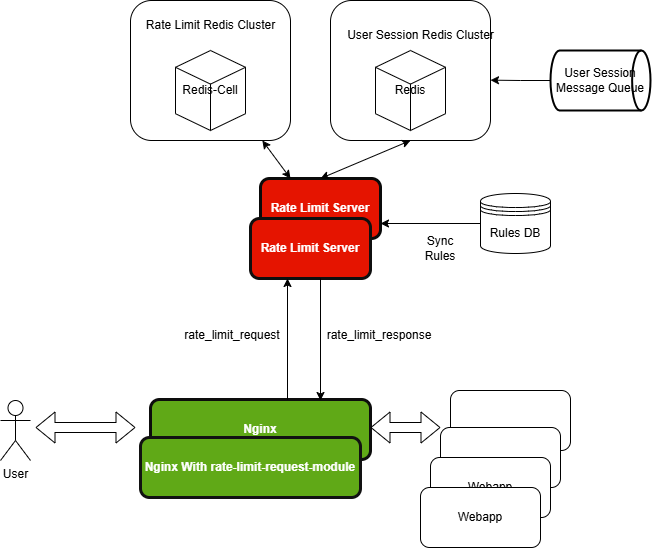

The diagram above was exported from draw.io. Its source (the exported page's mxGraphModel, read from the mxfile embedded in the PNG):
<mxGraphModel dx="1050" dy="618" grid="1" gridSize="10" guides="1" tooltips="1" connect="1" arrows="1" fold="1" page="1" pageScale="1" pageWidth="850" pageHeight="1100" math="0" shadow="0">
  <root>
    <mxCell id="0" />
    <mxCell id="1" parent="0" />
    <mxCell id="bztI_WrLrSjYv2UPhIf6-26" value="" style="rounded=1;whiteSpace=wrap;html=1;" parent="1" vertex="1">
      <mxGeometry x="470" y="220" width="160" height="140" as="geometry" />
    </mxCell>
    <mxCell id="bztI_WrLrSjYv2UPhIf6-27" value="Rate Limit Server" style="rounded=1;whiteSpace=wrap;html=1;fillColor=#e51400;fontColor=#ffffff;strokeColor=#0a0a0a;fontStyle=1;strokeWidth=3;" parent="1" vertex="1">
      <mxGeometry x="400" y="398" width="120" height="60" as="geometry" />
    </mxCell>
    <mxCell id="bztI_WrLrSjYv2UPhIf6-28" value="User" style="shape=umlActor;verticalLabelPosition=bottom;verticalAlign=top;html=1;outlineConnect=0;" parent="1" vertex="1">
      <mxGeometry x="140" y="620" width="30" height="60" as="geometry" />
    </mxCell>
    <mxCell id="bztI_WrLrSjYv2UPhIf6-30" value="Nginx" style="rounded=1;whiteSpace=wrap;html=1;fillColor=#60a917;fontColor=#ffffff;strokeColor=#0d0d0d;strokeWidth=3;fontStyle=1" parent="1" vertex="1">
      <mxGeometry x="290" y="619" width="220" height="60" as="geometry" />
    </mxCell>
    <mxCell id="bztI_WrLrSjYv2UPhIf6-31" value="" style="rounded=1;whiteSpace=wrap;html=1;" parent="1" vertex="1">
      <mxGeometry x="590" y="610" width="120" height="60" as="geometry" />
    </mxCell>
    <mxCell id="bztI_WrLrSjYv2UPhIf6-32" value="" style="rounded=1;whiteSpace=wrap;html=1;" parent="1" vertex="1">
      <mxGeometry x="580" y="647" width="120" height="60" as="geometry" />
    </mxCell>
    <mxCell id="bztI_WrLrSjYv2UPhIf6-33" value="Webapp" style="rounded=1;whiteSpace=wrap;html=1;" parent="1" vertex="1">
      <mxGeometry x="570" y="677" width="120" height="60" as="geometry" />
    </mxCell>
    <mxCell id="bztI_WrLrSjYv2UPhIf6-34" value="Rules DB" style="shape=datastore;whiteSpace=wrap;html=1;" parent="1" vertex="1">
      <mxGeometry x="620" y="413" width="70" height="60" as="geometry" />
    </mxCell>
    <mxCell id="bztI_WrLrSjYv2UPhIf6-36" value="Redis" style="html=1;whiteSpace=wrap;shape=isoCube2;backgroundOutline=1;isoAngle=15;" parent="1" vertex="1">
      <mxGeometry x="515" y="270" width="70" height="80" as="geometry" />
    </mxCell>
    <mxCell id="bztI_WrLrSjYv2UPhIf6-37" value="User Session Redis Cluster" style="text;html=1;align=center;verticalAlign=middle;resizable=0;points=[];autosize=1;strokeColor=none;fillColor=none;" parent="1" vertex="1">
      <mxGeometry x="475" y="240" width="170" height="30" as="geometry" />
    </mxCell>
    <mxCell id="bztI_WrLrSjYv2UPhIf6-38" value="Rate Limit Server" style="rounded=1;whiteSpace=wrap;html=1;fillColor=#e51400;fontColor=#ffffff;strokeColor=#0f0f0f;fontStyle=1;strokeWidth=3;" parent="1" vertex="1">
      <mxGeometry x="390" y="438" width="120" height="60" as="geometry" />
    </mxCell>
    <mxCell id="bztI_WrLrSjYv2UPhIf6-39" value="Nginx With rate-limit-request-module" style="rounded=1;whiteSpace=wrap;html=1;fillColor=#60a917;fontColor=#ffffff;strokeColor=#121212;strokeWidth=3;fontStyle=1" parent="1" vertex="1">
      <mxGeometry x="280" y="657" width="220" height="60" as="geometry" />
    </mxCell>
    <mxCell id="bztI_WrLrSjYv2UPhIf6-41" value="Webapp" style="rounded=1;whiteSpace=wrap;html=1;" parent="1" vertex="1">
      <mxGeometry x="560" y="707" width="120" height="60" as="geometry" />
    </mxCell>
    <mxCell id="bztI_WrLrSjYv2UPhIf6-42" value="" style="shape=flexArrow;endArrow=classic;startArrow=classic;html=1;rounded=0;entryX=0;entryY=0;entryDx=0;entryDy=0;" parent="1" edge="1">
      <mxGeometry width="100" height="100" relative="1" as="geometry">
        <mxPoint x="175" y="647" as="sourcePoint" />
        <mxPoint x="275" y="647" as="targetPoint" />
      </mxGeometry>
    </mxCell>
    <mxCell id="bztI_WrLrSjYv2UPhIf6-43" value="" style="shape=flexArrow;endArrow=classic;startArrow=classic;html=1;rounded=0;" parent="1" edge="1">
      <mxGeometry width="100" height="100" relative="1" as="geometry">
        <mxPoint x="510" y="647" as="sourcePoint" />
        <mxPoint x="580" y="647" as="targetPoint" />
      </mxGeometry>
    </mxCell>
    <mxCell id="bztI_WrLrSjYv2UPhIf6-44" value="" style="rounded=1;whiteSpace=wrap;html=1;" parent="1" vertex="1">
      <mxGeometry x="270" y="220" width="160" height="140" as="geometry" />
    </mxCell>
    <mxCell id="bztI_WrLrSjYv2UPhIf6-45" value="Redis-Cell" style="html=1;whiteSpace=wrap;shape=isoCube2;backgroundOutline=1;isoAngle=15;" parent="1" vertex="1">
      <mxGeometry x="315" y="270" width="70" height="80" as="geometry" />
    </mxCell>
    <mxCell id="bztI_WrLrSjYv2UPhIf6-46" value="Rate Limit Redis Cluster" style="text;html=1;align=center;verticalAlign=middle;resizable=0;points=[];autosize=1;strokeColor=none;fillColor=none;" parent="1" vertex="1">
      <mxGeometry x="275" y="230" width="150" height="30" as="geometry" />
    </mxCell>
    <mxCell id="bztI_WrLrSjYv2UPhIf6-47" value="" style="endArrow=classic;startArrow=classic;html=1;rounded=0;exitX=0.5;exitY=0;exitDx=0;exitDy=0;entryX=0.5;entryY=1;entryDx=0;entryDy=0;" parent="1" source="bztI_WrLrSjYv2UPhIf6-27" target="bztI_WrLrSjYv2UPhIf6-26" edge="1">
      <mxGeometry width="50" height="50" relative="1" as="geometry">
        <mxPoint x="400" y="558" as="sourcePoint" />
        <mxPoint x="450" y="508" as="targetPoint" />
      </mxGeometry>
    </mxCell>
    <mxCell id="bztI_WrLrSjYv2UPhIf6-48" value="" style="endArrow=classic;startArrow=classic;html=1;rounded=0;exitX=0.25;exitY=0;exitDx=0;exitDy=0;" parent="1" source="bztI_WrLrSjYv2UPhIf6-27" target="bztI_WrLrSjYv2UPhIf6-44" edge="1">
      <mxGeometry width="50" height="50" relative="1" as="geometry">
        <mxPoint x="400" y="558" as="sourcePoint" />
        <mxPoint x="450" y="508" as="targetPoint" />
      </mxGeometry>
    </mxCell>
    <mxCell id="bztI_WrLrSjYv2UPhIf6-50" value="Sync Rules" style="text;html=1;align=center;verticalAlign=middle;whiteSpace=wrap;rounded=0;" parent="1" vertex="1">
      <mxGeometry x="550" y="453" width="60" height="30" as="geometry" />
    </mxCell>
    <mxCell id="bztI_WrLrSjYv2UPhIf6-53" value="" style="endArrow=classic;html=1;rounded=0;entryX=0.5;entryY=1;entryDx=0;entryDy=0;" parent="1" edge="1">
      <mxGeometry width="50" height="50" relative="1" as="geometry">
        <mxPoint x="427" y="619" as="sourcePoint" />
        <mxPoint x="427" y="498" as="targetPoint" />
      </mxGeometry>
    </mxCell>
    <mxCell id="bztI_WrLrSjYv2UPhIf6-54" value="" style="endArrow=classic;html=1;rounded=0;" parent="1" edge="1">
      <mxGeometry width="50" height="50" relative="1" as="geometry">
        <mxPoint x="460" y="498" as="sourcePoint" />
        <mxPoint x="460" y="620" as="targetPoint" />
      </mxGeometry>
    </mxCell>
    <mxCell id="bztI_WrLrSjYv2UPhIf6-55" value="" style="endArrow=classic;html=1;rounded=0;entryX=1;entryY=0.75;entryDx=0;entryDy=0;exitX=0;exitY=0.5;exitDx=0;exitDy=0;" parent="1" source="bztI_WrLrSjYv2UPhIf6-34" target="bztI_WrLrSjYv2UPhIf6-27" edge="1">
      <mxGeometry width="50" height="50" relative="1" as="geometry">
        <mxPoint x="620" y="453" as="sourcePoint" />
        <mxPoint x="670" y="403" as="targetPoint" />
      </mxGeometry>
    </mxCell>
    <mxCell id="bztI_WrLrSjYv2UPhIf6-56" value="rate_limit_request" style="text;html=1;align=center;verticalAlign=middle;whiteSpace=wrap;rounded=0;" parent="1" vertex="1">
      <mxGeometry x="317" y="540" width="110" height="30" as="geometry" />
    </mxCell>
    <mxCell id="bztI_WrLrSjYv2UPhIf6-57" value="rate_limit_response" style="text;html=1;align=center;verticalAlign=middle;whiteSpace=wrap;rounded=0;" parent="1" vertex="1">
      <mxGeometry x="464" y="540" width="110" height="30" as="geometry" />
    </mxCell>
    <mxCell id="IG5qm2jgKa1BZrK5Nhpg-1" value="User Session Message Queue" style="strokeWidth=2;html=1;shape=mxgraph.flowchart.direct_data;whiteSpace=wrap;" vertex="1" parent="1">
      <mxGeometry x="690" y="270" width="100" height="60" as="geometry" />
    </mxCell>
    <mxCell id="IG5qm2jgKa1BZrK5Nhpg-3" style="edgeStyle=orthogonalEdgeStyle;rounded=0;orthogonalLoop=1;jettySize=auto;html=1;entryX=1;entryY=0.569;entryDx=0;entryDy=0;entryPerimeter=0;" edge="1" parent="1" source="IG5qm2jgKa1BZrK5Nhpg-1" target="bztI_WrLrSjYv2UPhIf6-26">
      <mxGeometry relative="1" as="geometry" />
    </mxCell>
  </root>
</mxGraphModel>